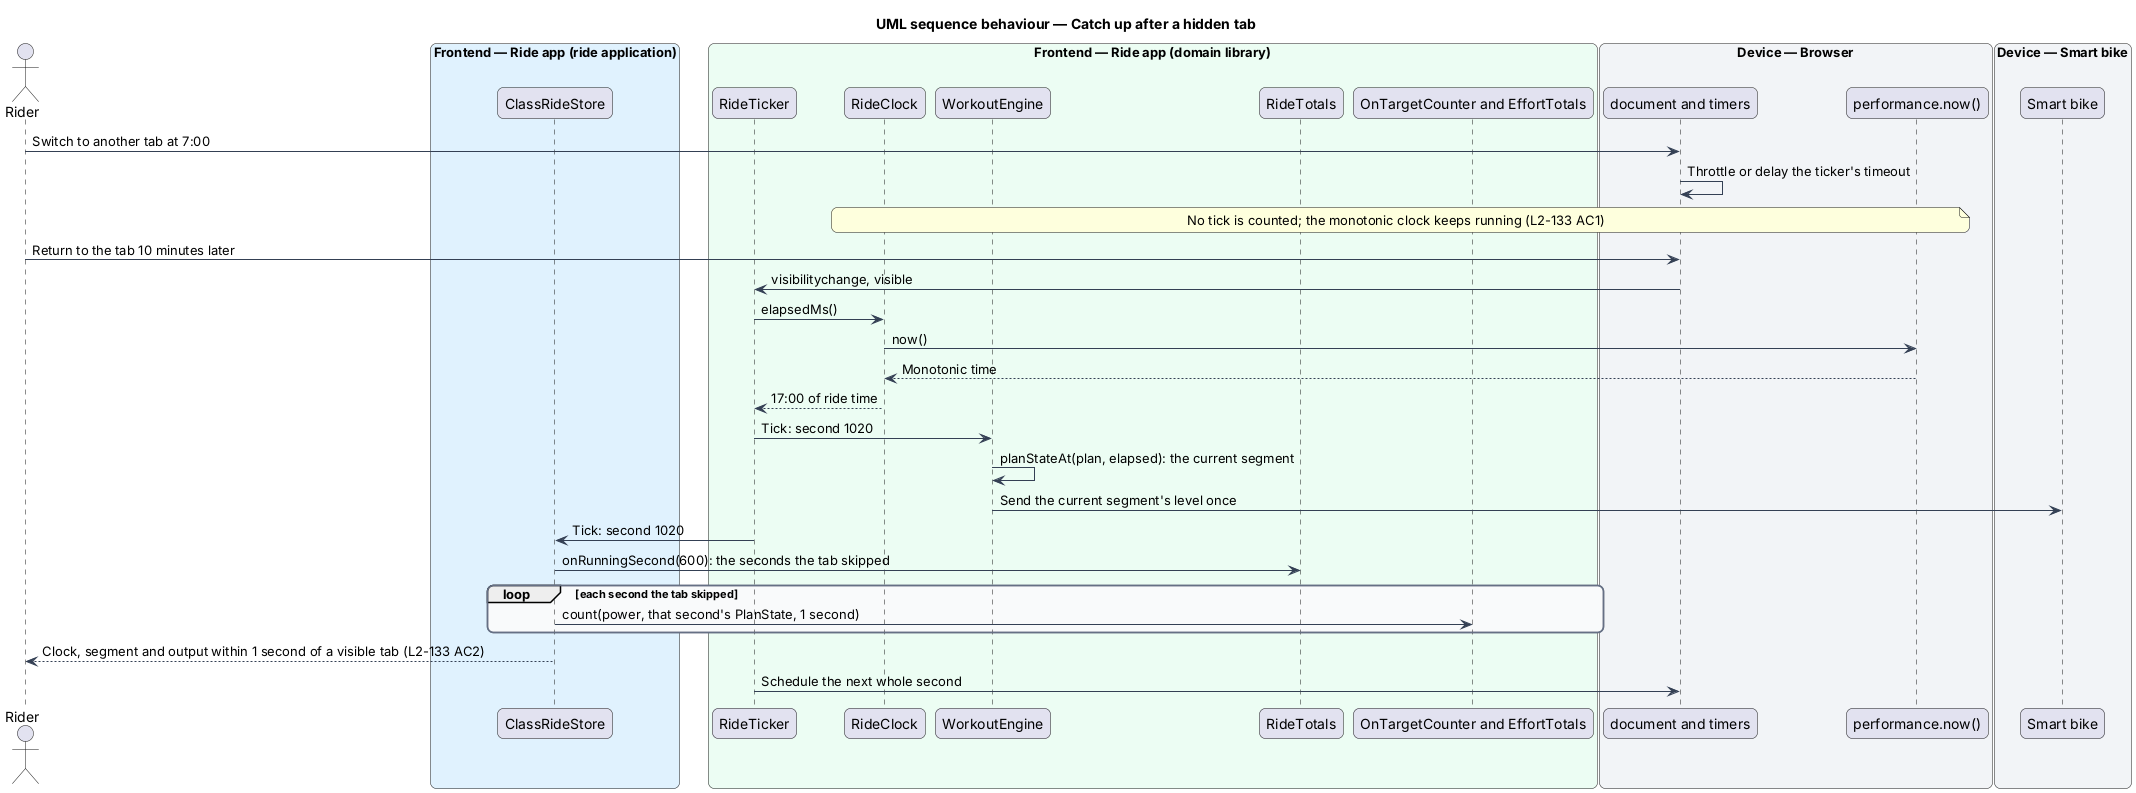

The diagram above was rendered by PlantUML. Its source (embedded in the PNG):
@startuml
title UML sequence behaviour — Catch up after a hidden tab
skinparam backgroundColor #FFFFFF
skinparam shadowing false
skinparam roundcorner 12
skinparam defaultFontName Arial
skinparam ArrowColor #344054
skinparam rectangle {
  BorderColor #344054
  FontColor #101828
}
skinparam package {
  BorderColor #667085
  FontColor #101828
  BackgroundColor #F9FAFB
}
actor "Rider" as rider
box "Frontend — Ride app (ride application)" #E0F2FE
  participant "ClassRideStore" as store
end box
box "Frontend — Ride app (domain library)" #ECFDF3
  participant "RideTicker" as ticker
  participant "RideClock" as clock
  participant "WorkoutEngine" as engine
  participant "RideTotals" as totals
  participant "OnTargetCounter and EffortTotals" as counters
end box
box "Device — Browser" #F2F4F7
  participant "document and timers" as doc
  participant "performance.now()" as perf
end box
box "Device — Smart bike" #F2F4F7
  participant "Smart bike" as bike
end box
rider -> doc : Switch to another tab at 7:00
doc -> doc : Throttle or delay the ticker's timeout
note over clock, perf : No tick is counted; the monotonic clock keeps running (L2-133 AC1)
rider -> doc : Return to the tab 10 minutes later
doc -> ticker : visibilitychange, visible
ticker -> clock : elapsedMs()
clock -> perf : now()
perf --> clock : Monotonic time
clock --> ticker : 17:00 of ride time
ticker -> engine : Tick: second 1020
engine -> engine : planStateAt(plan, elapsed): the current segment
engine -> bike : Send the current segment's level once
ticker -> store : Tick: second 1020
store -> totals : onRunningSecond(600): the seconds the tab skipped
loop each second the tab skipped
  store -> counters : count(power, that second's PlanState, 1 second)
end
store --> rider : Clock, segment and output within 1 second of a visible tab (L2-133 AC2)
ticker -> doc : Schedule the next whole second
@enduml